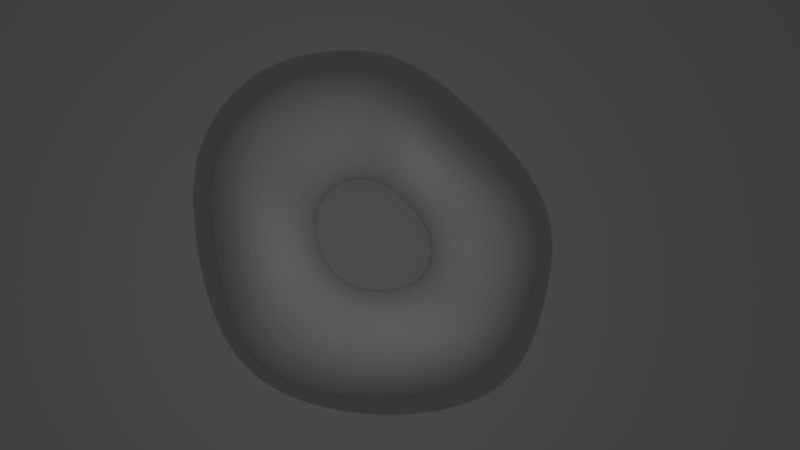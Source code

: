 # Source: proportionalEditing.blend  (saved by Blender 2.79.0; exported with 4.5.12 LTS)
import bpy
from mathutils import Matrix  # noqa: F401  (used for matrix-valued properties, if any)

bpy.ops.wm.read_factory_settings(use_empty=True)
scene = bpy.context.scene
scene.name = 'Scene'

# ---- collections
col_collection_1 = bpy.data.collections.new('Collection 1'); scene.collection.children.link(col_collection_1)

# ---- world
world_world = bpy.data.worlds.new('World'); scene.world = world_world
world_world.color = (0.05088, 0.05088, 0.05088)
world_world.use_sun_shadow = False
world_world.sun_shadow_jitter_overblur = 0.0
world_world.cycles.sampling_method = 'MANUAL'

# ---- cameras
cam_camera = bpy.data.cameras.new('Camera')
cam_camera.clip_end = 100.0
cam_camera.lens = 35.0
cam_camera.sensor_width = 32.0
cam_camera.sensor_height = 18.0
cam_camera.ortho_scale = 7.314
cam_camera.dof.focus_distance = 0.0
cam_camera.dof.aperture_fstop = 128.0

# ---- lights
light_lamp = bpy.data.lights.new('Lamp', 'POINT')
light_lamp.transmission_factor = 0.0
light_lamp.cutoff_distance = 30.0
light_lamp.energy = 100.0
light_lamp.shadow_buffer_clip_start = 1.001
light_lamp.shadow_soft_size = 0.1
light_lamp.shadow_maximum_resolution = 0.006
light_lamp.use_absolute_resolution = True

# ---- meshes
me_torus = bpy.data.meshes.new('Torus')
me_torus.from_pydata([(1.389, 0.1869, 0.1747), (1.295, 0.2327, 0.4676), (1.099, 0.2533, 0.67), (0.8602, 0.2353, 0.72), (0.6368, 0.1905, 0.6112), (0.4837, 0.1402, 0.3811), (0.4409, 0.09951, 0.09307), (0.5226, 0.07474, -0.1801), (0.7106, 0.06632, -0.371), (0.9563, 0.07361, -0.4312), (1.192, 0.09718, -0.3421), (1.352, 0.1368, -0.122), (1.372, 0.39, 0.1816), (1.277, 0.4284, 0.4757), (1.084, 0.4251, 0.678), (0.848, 0.3718, 0.7257), (0.6282, 0.2921, 0.6146), (0.4775, 0.2164, 0.3832), (0.4356, 0.1663, 0.09453), (0.5168, 0.1502, -0.1787), (0.7031, 0.1661, -0.3693), (0.9461, 0.2068, -0.4287), (1.179, 0.2642, -0.3385), (1.336, 0.3295, -0.1168), (1.338, 0.5751, 0.1747), (1.246, 0.6036, 0.4676), (1.057, 0.5769, 0.67), (0.8261, 0.4941, 0.72), (0.6112, 0.3846, 0.6112), (0.4643, 0.2869, 0.3811), (0.4238, 0.2289, 0.09307), (0.5032, 0.2215, -0.1801), (0.685, 0.2604, -0.371), (0.9222, 0.3324, -0.4312), (1.15, 0.4207, -0.3421), (1.303, 0.5077, -0.122), (1.287, 0.7403, 0.1555), (1.2, 0.7572, 0.4453), (1.018, 0.7086, 0.6484), (0.7942, 0.6008, 0.704), (0.5861, 0.4668, 0.6012), (0.4444, 0.3507, 0.375), (0.4055, 0.2863, 0.08877), (0.482, 0.2873, -0.1842), (0.6567, 0.348, -0.376), (0.8846, 0.4488, -0.4382), (1.104, 0.5645, -0.3525), (1.252, 0.6695, -0.1368), (1.218, 0.886, 0.1272), (1.137, 0.8907, 0.4129), (0.9654, 0.822, 0.6173), (0.7516, 0.6925, 0.68), (0.5525, 0.5382, 0.5856), (0.4177, 0.4069, 0.3654), (0.3809, 0.3376, 0.08196), (0.4533, 0.347, -0.1906), (0.6182, 0.4277, -0.3837), (0.8335, 0.5547, -0.4489), (1.041, 0.6946, -0.3679), (1.183, 0.8143, -0.1586), (1.13, 1.014, 0.0942), (1.057, 1.006, 0.3753), (0.8978, 0.9189, 0.5808), (0.6975, 0.7701, 0.6509), (0.5105, 0.5988, 0.566), (0.3843, 0.4554, 0.3531), (0.3502, 0.3826, 0.07312), (0.4173, 0.3999, -0.1988), (0.5698, 0.499, -0.3933), (0.769, 0.6497, -0.4617), (0.9619, 0.8111, -0.3861), (1.095, 0.9429, -0.184), (1.022, 1.126, 0.06108), (0.9581, 1.106, 0.3368), (0.8142, 1.001, 0.5426), (0.6313, 0.8347, 0.6193), (0.4599, 0.6489, 0.5439), (0.3445, 0.4958, 0.3387), (0.3136, 0.4208, 0.06286), (0.3743, 0.4456, -0.2082), (0.5117, 0.5616, -0.4038), (0.6912, 0.7339, -0.4749), (0.8657, 0.9145, -0.4043), (0.9875, 1.057, -0.2094), (0.8928, 1.224, 0.03207), (0.8394, 1.192, 0.3018), (0.7143, 1.07, 0.5064), (0.5529, 0.8873, 0.5879), (0.4007, 0.689, 0.5209), (0.2985, 0.5283, 0.3234), (0.2714, 0.4521, 0.05183), (0.3248, 0.4841, -0.2179), (0.4445, 0.6154, -0.4139), (0.6004, 0.8074, -0.4868), (0.7526, 1.006, -0.4198), (0.8602, 1.157, -0.2309), (0.7431, 1.311, 0.01091), (0.7013, 1.267, 0.2738), (0.5982, 1.128, 0.4751), (0.4625, 0.9291, 0.559), (0.3334, 0.7195, 0.4986), (0.2476, 0.5508, 0.3098), (0.2241, 0.4765, 0.04072), (0.2691, 0.5153, -0.2273), (0.3685, 0.6605, -0.4228), (0.4972, 0.8707, -0.4956), (0.6231, 1.086, -0.4301), (0.7136, 1.246, -0.2454), (0.5736, 1.386, 0.0006157), (0.5447, 1.33, 0.2559), (0.4667, 1.174, 0.4513), (0.3608, 0.9607, 0.5344), (0.2606, 0.7359, 0.4827), (0.1932, 0.5615, 0.3006), (0.1728, 0.4927, 0.03134), (0.2079, 0.5391, -0.2357), (0.2846, 0.6969, -0.4293), (0.3826, 0.9241, -0.4998), (0.4784, 1.155, -0.433), (0.5484, 1.324, -0.25), (0.3882, 1.449, 0.0), (0.3709, 1.384, 0.25), (0.321, 1.212, 0.4369), (0.2517, 0.976, 0.5216), (0.1847, 0.7352, 0.477), (0.1361, 0.5606, 0.2965), (0.1189, 0.499, 0.02573), (0.142, 0.5557, -0.2425), (0.1939, 0.7248, -0.4327), (0.2588, 0.9659, -0.5), (0.3235, 1.207, -0.433), (0.3709, 1.384, -0.25), (0.1958, 1.487, 0.0), (0.1873, 1.42, 0.2505), (0.1684, 1.227, 0.4432), (0.1411, 0.9657, 0.5298), (0.1068, 0.7179, 0.4822), (0.07682, 0.5485, 0.2978), (0.06315, 0.4957, 0.02416), (0.07247, 0.5646, -0.2469), (0.09789, 0.7436, -0.433), (0.1305, 0.9914, -0.5), (0.1632, 1.239, -0.433), (0.187, 1.421, -0.25), (0.001884, 1.496, 0.003647), (0.009468, 1.411, 0.2683), (0.02115, 1.202, 0.474), (0.03025, 0.931, 0.5586), (0.02758, 0.6851, 0.498), (0.01621, 0.5261, 0.3043), (0.006185, 0.4834, 0.02653), (0.001721, 0.563, -0.246), (5.662e-08, 0.75, -0.433), (7.55e-08, 1.0, -0.5), (9.437e-08, 1.25, -0.433), (1.082e-07, 1.433, -0.25), (-0.1816, 1.455, 0.02741), (-0.1575, 1.353, 0.3072), (-0.118, 1.136, 0.5205), (-0.07825, 0.8721, 0.6012), (-0.05208, 0.6388, 0.5231), (-0.04512, 0.4946, 0.3154), (-0.05127, 0.4629, 0.03242), (-0.06888, 0.5504, -0.2401), (-0.09671, 0.7409, -0.4307), (-0.1301, 0.9905, -0.4992), (-0.1621, 1.237, -0.431), (-0.1824, 1.41, -0.241), (-0.3538, 1.37, 0.06671), (-0.3142, 1.255, 0.3598), (-0.2493, 1.038, 0.5766), (-0.1821, 0.7909, 0.6485), (-0.1315, 0.5815, 0.5543), (-0.1066, 0.4556, 0.3297), (-0.1085, 0.4352, 0.04107), (-0.1376, 0.5268, -0.2323), (-0.1898, 0.7146, -0.4246), (-0.255, 0.9572, -0.4926), (-0.3163, 1.191, -0.419), (-0.354, 1.346, -0.2174), (-0.5158, 1.253, 0.1126), (-0.4619, 1.127, 0.4174), (-0.374, 0.9168, 0.635), (-0.2819, 0.694, 0.695), (-0.2089, 0.5147, 0.5842), (-0.1675, 0.411, 0.3457), (-0.1649, 0.4016, 0.05118), (-0.2037, 0.4936, -0.2243), (-0.2787, 0.674, -0.417), (-0.3735, 0.903, -0.4823), (-0.462, 1.118, -0.4014), (-0.5158, 1.25, -0.1869), (-0.6696, 1.116, 0.1557), (-0.6027, 0.9813, 0.4703), (-0.4936, 0.7826, 0.6875), (-0.3786, 0.589, 0.735), (-0.2842, 0.4424, 0.6088), (-0.2269, 0.3619, 0.3595), (-0.2192, 0.3627, 0.05969), (-0.2667, 0.4528, -0.2176), (-0.363, 0.6221, -0.4097), (-0.4855, 0.8328, -0.4718), (-0.5995, 1.024, -0.3836), (-0.6687, 1.132, -0.1574), (-0.8169, 0.9703, 0.1864), (-0.7389, 0.8323, 0.5084), (-0.6099, 0.6471, 0.7254), (-0.4731, 0.4839, 0.7625), (-0.3574, 0.3688, 0.625), (-0.284, 0.3102, 0.3685), (-0.2707, 0.3198, 0.06522), (-0.3261, 0.4062, -0.213), (-0.4419, 0.5615, -0.4046), (-0.5903, 0.7512, -0.4642), (-0.7287, 0.9181, -0.3706), (-0.8136, 1.003, -0.1362), (-0.9586, 0.8277, 0.1976), (-0.8726, 0.6921, 0.5225), (-0.7253, 0.5221, 0.74), (-0.5664, 0.3859, 0.7725), (-0.4283, 0.2974, 0.6306), (-0.3386, 0.2573, 0.3716), (-0.3189, 0.2744, 0.06714), (-0.381, 0.3555, -0.2114), (-0.5147, 0.4947, -0.4028), (-0.6872, 0.6617, -0.4614), (-0.8492, 0.8047, -0.3659), (-0.9505, 0.87, -0.1284), (-1.094, 0.6934, 0.1864), (-1.003, 0.5678, 0.5084), (-0.8407, 0.4163, 0.7254), (-0.6577, 0.2993, 0.7625), (-0.4971, 0.2295, 0.6249), (-0.3911, 0.2038, 0.3685), (-0.3639, 0.2269, 0.06523), (-0.4307, 0.3016, -0.213), (-0.5803, 0.4231, -0.4046), (-0.7749, 0.5666, -0.4642), (-0.9595, 0.6874, -0.3706), (-1.078, 0.7382, -0.1362), (-1.219, 0.5665, 0.1557), (-1.127, 0.4568, 0.4703), (-0.9511, 0.3251, 0.6875), (-0.7464, 0.2223, 0.7347), (-0.5644, 0.1648, 0.6083), (-0.4408, 0.1504, 0.3593), (-0.4052, 0.1777, 0.05963), (-0.4743, 0.2452, -0.2176), (-0.6375, 0.3475, -0.4097), (-0.8515, 0.4668, -0.4718), (-1.057, 0.5667, -0.3836), (-1.193, 0.6074, -0.1574), (-1.328, 0.4412, 0.1126), (-1.237, 0.351, 0.4174), (-1.053, 0.2399, 0.634), (-0.8322, 0.1502, 0.6928), (-0.6279, 0.1027, 0.5824), (-0.4862, 0.09736, 0.3449), (-0.4419, 0.1271, 0.0509), (-0.5118, 0.1859, -0.2244), (-0.6846, 0.2681, -0.417), (-0.9147, 0.3618, -0.4823), (-1.138, 0.441, -0.4014), (-1.291, 0.474, -0.1869), (-1.415, 0.3095, 0.06651), (-1.332, 0.2408, 0.3581), (-1.147, 0.1524, 0.572), (-0.9104, 0.07837, 0.6427), (-0.6849, 0.04149, 0.5504), (-0.5257, 0.04418, 0.3269), (-0.4726, 0.07526, 0.04001), (-0.5423, 0.1236, -0.2325), (-0.7206, 0.184, -0.4247), (-0.9621, 0.2501, -0.4926), (-1.2, 0.307, -0.419), (-1.367, 0.3325, -0.2174), (-1.481, 0.161, 0.02555), (-1.409, 0.1158, 0.3018), (-1.224, 0.0543, 0.5112), (-0.9759, 0.001312, 0.5914), (-0.7323, -0.02149, 0.5161), (-0.5574, -0.009925, 0.307), (-0.4961, 0.02185, 0.02822), (-0.5642, 0.05812, -0.2405), (-0.745, 0.09365, -0.4309), (-0.9921, 0.129, -0.4993), (-1.239, 0.1602, -0.431), (-1.419, 0.1752, -0.2414), (-1.518, -0.01455, 0.001386), (-1.458, -0.03453, 0.2614), (-1.277, -0.06292, 0.462), (-1.023, -0.0865, 0.5462), (-0.7669, -0.08886, 0.4837), (-0.5797, -0.06589, 0.2875), (-0.5111, -0.03341, 0.01692), (-0.5762, -0.01087, -0.247), (-0.756, -0.00374, -0.4332), (-1.005, -0.002808, -0.5002), (-1.256, -0.003607, -0.4332), (-1.443, -0.006512, -0.2504), (-1.523, -0.2178, -0.001268), (-1.472, -0.219, 0.2482), (-1.301, -0.2065, 0.4341), (-1.048, -0.1895, 0.5134), (-0.7856, -0.1627, 0.4568), (-0.5907, -0.1245, 0.2704), (-0.5165, -0.09076, 0.007497), (-0.577, -0.08354, -0.2504), (-0.7537, -0.1042, -0.4334), (-1.001, -0.1365, -0.5003), (-1.252, -0.1713, -0.4335), (-1.442, -0.2005, -0.2508), (-1.501, -0.4208, -0.001874), (-1.456, -0.4153, 0.2474), (-1.29, -0.3752, 0.43), (-1.046, -0.3099, 0.4978), (-0.7862, -0.2443, 0.4385), (-0.5892, -0.1861, 0.2574), (-0.5112, -0.1503, 0.001156), (-0.5663, -0.1584, -0.2507), (-0.7386, -0.2029, -0.4335), (-0.9809, -0.2681, -0.5005), (-1.229, -0.3368, -0.4338), (-1.418, -0.3921, -0.2512), (-1.453, -0.6159, -0.002413), (-1.413, -0.6039, 0.2468), (-1.255, -0.5408, 0.4294), (-1.018, -0.4412, 0.4966), (-0.767, -0.3334, 0.4306), (-0.5742, -0.2507, 0.2498), (-0.4946, -0.2117, -0.001171), (-0.5455, -0.2304, -0.2508), (-0.7105, -0.298, -0.4336), (-0.9437, -0.395, -0.5007), (-1.184, -0.4962, -0.434), (-1.369, -0.5764, -0.2516), (-1.377, -0.7984, -0.002788), (-1.343, -0.7797, 0.2464), (-1.195, -0.6951, 0.429), (-0.969, -0.5641, 0.4963), (-0.7294, -0.4241, 0.4307), (-0.5462, -0.3157, 0.2499), (-0.4679, -0.2716, -0.001225), (-0.5146, -0.2981, -0.2508), (-0.6694, -0.3874, -0.4337), (-0.8891, -0.5143, -0.5008), (-1.116, -0.646, -0.4342), (-1.294, -0.7493, -0.2519), (-1.272, -0.9639, -0.002923), (-1.243, -0.9384, 0.2462), (-1.109, -0.8339, 0.4288), (-0.8998, -0.6743, 0.4968), (-0.6796, -0.5011, 0.4372), (-0.5087, -0.3726, 0.2561), (-0.4331, -0.3247, 0.0008105), (-0.474, -0.3602, -0.2509), (-0.6157, -0.4694, -0.4338), (-0.8176, -0.6238, -0.5009), (-1.027, -0.7831, -0.4343), (-1.192, -0.9069, -0.252), (-1.138, -1.109, -0.002788), (-1.115, -1.077, 0.2464), (-0.997, -0.953, 0.4301), (-0.8147, -0.7616, 0.5074), (-0.6188, -0.5616, 0.4511), (-0.4629, -0.4188, 0.2664), (-0.3914, -0.369, 0.00588), (-0.4246, -0.4154, -0.2507), (-0.5502, -0.5427, -0.4337), (-0.7302, -0.7214, -0.5008), (-0.9176, -0.9049, -0.4342), (-1.066, -1.046, -0.2519), (-0.9806, -1.232, -0.002237), (-0.9635, -1.188, 0.2514), (-0.8684, -1.039, 0.4465), (-0.7168, -0.8225, 0.5303), (-0.5479, -0.6055, 0.4714), (-0.4095, -0.4542, 0.2797), (-0.3431, -0.4044, 0.0133), (-0.368, -0.4608, -0.248), (-0.4742, -0.606, -0.4336), (-0.6285, -0.8057, -0.5007), (-0.7896, -1.01, -0.434), (-0.9174, -1.165, -0.2516), (-0.8081, -1.32, 0.01191), (-0.8004, -1.259, 0.2773), (-0.7291, -1.09, 0.4804), (-0.6085, -0.8584, 0.5635), (-0.4682, -0.6334, 0.4962), (-0.3491, -0.4792, 0.2949), (-0.289, -0.431, 0.02216), (-0.3054, -0.4959, -0.2429), (-0.3899, -0.6569, -0.4318), (-0.5152, -0.8749, -0.5001), (-0.6467, -1.095, -0.4327), (-0.7524, -1.258, -0.2467), (-0.628, -1.369, 0.0433), (-0.6298, -1.293, 0.3201), (-0.5818, -1.11, 0.527), (-0.4917, -0.8723, 0.6032), (-0.3808, -0.6473, 0.523), (-0.2827, -0.4947, 0.3105), (-0.2299, -0.4494, 0.03145), (-0.2378, -0.521, -0.2366), (-0.2998, -0.6936, -0.4269), (-0.3945, -0.925, -0.4948), (-0.4957, -1.154, -0.4233), (-0.5796, -1.318, -0.2281), (-0.4427, -1.388, 0.08303), (-0.4536, -1.298, 0.3708), (-0.4282, -1.106, 0.5786), (-0.368, -0.8688, 0.6441), (-0.287, -0.6496, 0.5487), (-0.2112, -0.5018, 0.3249), (-0.1667, -0.46, 0.04005), (-0.1662, -0.5368, -0.2301), (-0.2054, -0.7172, -0.4207), (-0.2691, -0.9567, -0.4864), (-0.3396, -1.19, -0.4087), (-0.4014, -1.349, -0.2023), (-0.2534, -1.386, 0.1206), (-0.2729, -1.283, 0.4184), (-0.2695, -1.086, 0.6262), (-0.2385, -0.8536, 0.6801), (-0.1879, -0.6433, 0.5701), (-0.1357, -0.5018, 0.3364), (-0.1004, -0.4638, 0.04697), (-0.09177, -0.5443, -0.2247), (-0.1081, -0.7293, -0.4148), (-0.1408, -0.9728, -0.4779), (-0.1804, -1.206, -0.3942), (-0.2199, -1.359, -0.1775), (-0.06176, -1.373, 0.1464), (-0.0886, -1.259, 0.452), (-0.1064, -1.058, 0.6606), (-0.1044, -0.8324, 0.7049), (-0.08496, -0.6311, 0.5841), (-0.05795, -0.4953, 0.3443), (-0.03234, -0.4612, 0.05165), (-0.01585, -0.544, -0.2211), (-0.009722, -0.7309, -0.4108), (-0.01173, -0.9755, -0.4719), (-0.0205, -1.207, -0.384), (-0.03741, -1.355, -0.1605), (0.131, -1.352, 0.1551), (0.09772, -1.235, 0.4638), (0.06024, -1.031, 0.6736), (0.03307, -0.8099, 0.7138), (0.01986, -0.6147, 0.5892), (0.01963, -0.4818, 0.3493), (0.03526, -0.4512, 0.05491), (0.06013, -0.5367, -0.2199), (0.08803, -0.723, -0.4094), (0.1179, -0.9651, -0.4698), (0.1412, -1.193, -0.3804), (0.1472, -1.338, -0.1546), (0.3272, -1.322, 0.146), (0.2863, -1.208, 0.4524), (0.2279, -1.008, 0.6619), (0.1712, -0.7878, 0.7056), (0.1226, -0.5921, 0.5876), (0.09539, -0.4614, 0.3513), (0.1009, -0.434, 0.05691), (0.1344, -0.5223, -0.2209), (0.1849, -0.7052, -0.4109), (0.2471, -0.9416, -0.4721), (0.3031, -1.165, -0.3842), (0.3336, -1.307, -0.1608), (0.5232, -1.28, 0.1217), (0.4764, -1.174, 0.4222), (0.3953, -0.9816, 0.6319), (0.3036, -0.7601, 0.6871), (0.2204, -0.562, 0.5811), (0.1677, -0.434, 0.3508), (0.1632, -0.4096, 0.05794), (0.2047, -0.499, -0.2221), (0.2794, -0.6771, -0.4149), (0.3735, -0.9048, -0.4781), (0.4622, -1.121, -0.3944), (0.5182, -1.261, -0.1777), (0.7133, -1.223, 0.08782), (0.6619, -1.127, 0.3806), (0.5565, -0.9408, 0.5948), (0.4274, -0.7186, 0.6656), (0.3108, -0.5229, 0.572), (0.2348, -0.3993, 0.3489), (0.221, -0.378, 0.05847), (0.2704, -0.4657, -0.2227), (0.3696, -0.6383, -0.4202), (0.4943, -0.8541, -0.4863), (0.6147, -1.061, -0.4084), (0.696, -1.198, -0.2009), (0.891, -1.144, 0.05255), (0.8325, -1.055, 0.3424), (0.7023, -0.874, 0.5639), (0.5405, -0.6599, 0.6453), (0.3925, -0.473, 0.5628), (0.2953, -0.357, 0.3466), (0.2731, -0.3393, 0.05907), (0.3304, -0.4227, -0.2221), (0.4515, -0.5853, -0.4227), (0.6063, -0.7882, -0.4941), (0.7565, -0.9823, -0.4223), (0.8618, -1.115, -0.2248), (1.044, -1.029, 0.03351), (0.9785, -0.9468, 0.3209), (0.8286, -0.7794, 0.5433), (0.6399, -0.5821, 0.6301), (0.4649, -0.4107, 0.5554), (0.3486, -0.3066, 0.3451), (0.3195, -0.293, 0.06027), (0.3834, -0.3702, -0.2199), (0.523, -0.5177, -0.4209), (0.704, -0.7018, -0.495), (0.8813, -0.8793, -0.4284), (1.007, -1.002, -0.2381), (1.168, -0.8752, 0.03623), (1.097, -0.8026, 0.3184), (0.9324, -0.6561, 0.5367), (0.7226, -0.4838, 0.6235), (0.526, -0.3353, 0.5523), (0.394, -0.2476, 0.3453), (0.3592, -0.2395, 0.06271), (0.4284, -0.3087, -0.2154), (0.5829, -0.4362, -0.4139), (0.785, -0.5947, -0.4868), (0.9833, -0.7469, -0.4198), (1.125, -0.852, -0.2309), (1.26, -0.6847, 0.06108), (1.186, -0.623, 0.3376), (1.011, -0.503, 0.5481), (0.786, -0.3637, 0.6293), (0.5742, -0.2462, 0.5556), (0.4306, -0.1802, 0.3484), (0.3913, -0.1792, 0.06699), (0.4644, -0.2387, -0.2081), (0.6309, -0.3437, -0.4038), (0.8501, -0.4732, -0.4749), (1.064, -0.5943, -0.4043), (1.215, -0.6731, -0.2094), (1.326, -0.4733, 0.0942), (1.244, -0.4145, 0.3753), (1.061, -0.3204, 0.5808), (0.828, -0.2214, 0.6509), (0.6079, -0.1438, 0.5671), (0.4575, -0.1051, 0.355), (0.4153, -0.1128, 0.07355), (0.4913, -0.1623, -0.1988), (0.6677, -0.2446, -0.3933), (0.8995, -0.3417, -0.4617), (1.125, -0.4282, -0.3861), (1.282, -0.4779, -0.184), (1.368, -0.2522, 0.1272), (1.281, -0.1967, 0.4129), (1.09, -0.1265, 0.6173), (0.8515, -0.06631, 0.68), (0.6275, -0.03093, 0.5856), (0.4743, -0.0233, 0.3654), (0.4309, -0.04177, 0.08196), (0.5099, -0.08324, -0.1906), (0.6931, -0.1414, -0.3837), (0.9334, -0.2041, -0.4489), (1.166, -0.2539, -0.3679), (1.326, -0.2731, -0.1586), (1.388, -0.02955, 0.1555), (1.297, 0.02177, 0.4453), (1.102, 0.06709, 0.6484), (0.8618, 0.08761, 0.704), (0.6367, 0.0819, 0.6012), (0.4827, 0.05969, 0.375), (0.4393, 0.02965, 0.08877), (0.5203, -0.003634, -0.1842), (0.7073, -0.03692, -0.376), (0.9522, -0.06445, -0.4382), (1.188, -0.07705, -0.3525), (1.349, -0.06596, -0.1368)], [], [(0, 12, 13, 1), (1, 13, 14, 2), (2, 14, 15, 3), (3, 15, 16, 4), (4, 16, 17, 5), (5, 17, 18, 6), (6, 18, 19, 7), (7, 19, 20, 8), (8, 20, 21, 9), (9, 21, 22, 10), (10, 22, 23, 11), (11, 23, 12, 0), (12, 24, 25, 13), (13, 25, 26, 14), (14, 26, 27, 15), (15, 27, 28, 16), (16, 28, 29, 17), (17, 29, 30, 18), (18, 30, 31, 19), (19, 31, 32, 20), (20, 32, 33, 21), (21, 33, 34, 22), (22, 34, 35, 23), (23, 35, 24, 12), (24, 36, 37, 25), (25, 37, 38, 26), (26, 38, 39, 27), (27, 39, 40, 28), (28, 40, 41, 29), (29, 41, 42, 30), (30, 42, 43, 31), (31, 43, 44, 32), (32, 44, 45, 33), (33, 45, 46, 34), (34, 46, 47, 35), (35, 47, 36, 24), (36, 48, 49, 37), (37, 49, 50, 38), (38, 50, 51, 39), (39, 51, 52, 40), (40, 52, 53, 41), (41, 53, 54, 42), (42, 54, 55, 43), (43, 55, 56, 44), (44, 56, 57, 45), (45, 57, 58, 46), (46, 58, 59, 47), (47, 59, 48, 36), (48, 60, 61, 49), (49, 61, 62, 50), (50, 62, 63, 51), (51, 63, 64, 52), (52, 64, 65, 53), (53, 65, 66, 54), (54, 66, 67, 55), (55, 67, 68, 56), (56, 68, 69, 57), (57, 69, 70, 58), (58, 70, 71, 59), (59, 71, 60, 48), (60, 72, 73, 61), (61, 73, 74, 62), (62, 74, 75, 63), (63, 75, 76, 64), (64, 76, 77, 65), (65, 77, 78, 66), (66, 78, 79, 67), (67, 79, 80, 68), (68, 80, 81, 69), (69, 81, 82, 70), (70, 82, 83, 71), (71, 83, 72, 60), (72, 84, 85, 73), (73, 85, 86, 74), (74, 86, 87, 75), (75, 87, 88, 76), (76, 88, 89, 77), (77, 89, 90, 78), (78, 90, 91, 79), (79, 91, 92, 80), (80, 92, 93, 81), (81, 93, 94, 82), (82, 94, 95, 83), (83, 95, 84, 72), (84, 96, 97, 85), (85, 97, 98, 86), (86, 98, 99, 87), (87, 99, 100, 88), (88, 100, 101, 89), (89, 101, 102, 90), (90, 102, 103, 91), (91, 103, 104, 92), (92, 104, 105, 93), (93, 105, 106, 94), (94, 106, 107, 95), (95, 107, 96, 84), (96, 108, 109, 97), (97, 109, 110, 98), (98, 110, 111, 99), (99, 111, 112, 100), (100, 112, 113, 101), (101, 113, 114, 102), (102, 114, 115, 103), (103, 115, 116, 104), (104, 116, 117, 105), (105, 117, 118, 106), (106, 118, 119, 107), (107, 119, 108, 96), (108, 120, 121, 109), (109, 121, 122, 110), (110, 122, 123, 111), (111, 123, 124, 112), (112, 124, 125, 113), (113, 125, 126, 114), (114, 126, 127, 115), (115, 127, 128, 116), (116, 128, 129, 117), (117, 129, 130, 118), (118, 130, 131, 119), (119, 131, 120, 108), (120, 132, 133, 121), (121, 133, 134, 122), (122, 134, 135, 123), (123, 135, 136, 124), (124, 136, 137, 125), (125, 137, 138, 126), (126, 138, 139, 127), (127, 139, 140, 128), (128, 140, 141, 129), (129, 141, 142, 130), (130, 142, 143, 131), (131, 143, 132, 120), (132, 144, 145, 133), (133, 145, 146, 134), (134, 146, 147, 135), (135, 147, 148, 136), (136, 148, 149, 137), (137, 149, 150, 138), (138, 150, 151, 139), (139, 151, 152, 140), (140, 152, 153, 141), (141, 153, 154, 142), (142, 154, 155, 143), (143, 155, 144, 132), (144, 156, 157, 145), (145, 157, 158, 146), (146, 158, 159, 147), (147, 159, 160, 148), (148, 160, 161, 149), (149, 161, 162, 150), (150, 162, 163, 151), (151, 163, 164, 152), (152, 164, 165, 153), (153, 165, 166, 154), (154, 166, 167, 155), (155, 167, 156, 144), (156, 168, 169, 157), (157, 169, 170, 158), (158, 170, 171, 159), (159, 171, 172, 160), (160, 172, 173, 161), (161, 173, 174, 162), (162, 174, 175, 163), (163, 175, 176, 164), (164, 176, 177, 165), (165, 177, 178, 166), (166, 178, 179, 167), (167, 179, 168, 156), (168, 180, 181, 169), (169, 181, 182, 170), (170, 182, 183, 171), (171, 183, 184, 172), (172, 184, 185, 173), (173, 185, 186, 174), (174, 186, 187, 175), (175, 187, 188, 176), (176, 188, 189, 177), (177, 189, 190, 178), (178, 190, 191, 179), (179, 191, 180, 168), (180, 192, 193, 181), (181, 193, 194, 182), (182, 194, 195, 183), (183, 195, 196, 184), (184, 196, 197, 185), (185, 197, 198, 186), (186, 198, 199, 187), (187, 199, 200, 188), (188, 200, 201, 189), (189, 201, 202, 190), (190, 202, 203, 191), (191, 203, 192, 180), (192, 204, 205, 193), (193, 205, 206, 194), (194, 206, 207, 195), (195, 207, 208, 196), (196, 208, 209, 197), (197, 209, 210, 198), (198, 210, 211, 199), (199, 211, 212, 200), (200, 212, 213, 201), (201, 213, 214, 202), (202, 214, 215, 203), (203, 215, 204, 192), (204, 216, 217, 205), (205, 217, 218, 206), (206, 218, 219, 207), (207, 219, 220, 208), (208, 220, 221, 209), (209, 221, 222, 210), (210, 222, 223, 211), (211, 223, 224, 212), (212, 224, 225, 213), (213, 225, 226, 214), (214, 226, 227, 215), (215, 227, 216, 204), (216, 228, 229, 217), (217, 229, 230, 218), (218, 230, 231, 219), (219, 231, 232, 220), (220, 232, 233, 221), (221, 233, 234, 222), (222, 234, 235, 223), (223, 235, 236, 224), (224, 236, 237, 225), (225, 237, 238, 226), (226, 238, 239, 227), (227, 239, 228, 216), (228, 240, 241, 229), (229, 241, 242, 230), (230, 242, 243, 231), (231, 243, 244, 232), (232, 244, 245, 233), (233, 245, 246, 234), (234, 246, 247, 235), (235, 247, 248, 236), (236, 248, 249, 237), (237, 249, 250, 238), (238, 250, 251, 239), (239, 251, 240, 228), (240, 252, 253, 241), (241, 253, 254, 242), (242, 254, 255, 243), (243, 255, 256, 244), (244, 256, 257, 245), (245, 257, 258, 246), (246, 258, 259, 247), (247, 259, 260, 248), (248, 260, 261, 249), (249, 261, 262, 250), (250, 262, 263, 251), (251, 263, 252, 240), (252, 264, 265, 253), (253, 265, 266, 254), (254, 266, 267, 255), (255, 267, 268, 256), (256, 268, 269, 257), (257, 269, 270, 258), (258, 270, 271, 259), (259, 271, 272, 260), (260, 272, 273, 261), (261, 273, 274, 262), (262, 274, 275, 263), (263, 275, 264, 252), (264, 276, 277, 265), (265, 277, 278, 266), (266, 278, 279, 267), (267, 279, 280, 268), (268, 280, 281, 269), (269, 281, 282, 270), (270, 282, 283, 271), (271, 283, 284, 272), (272, 284, 285, 273), (273, 285, 286, 274), (274, 286, 287, 275), (275, 287, 276, 264), (276, 288, 289, 277), (277, 289, 290, 278), (278, 290, 291, 279), (279, 291, 292, 280), (280, 292, 293, 281), (281, 293, 294, 282), (282, 294, 295, 283), (283, 295, 296, 284), (284, 296, 297, 285), (285, 297, 298, 286), (286, 298, 299, 287), (287, 299, 288, 276), (288, 300, 301, 289), (289, 301, 302, 290), (290, 302, 303, 291), (291, 303, 304, 292), (292, 304, 305, 293), (293, 305, 306, 294), (294, 306, 307, 295), (295, 307, 308, 296), (296, 308, 309, 297), (297, 309, 310, 298), (298, 310, 311, 299), (299, 311, 300, 288), (300, 312, 313, 301), (301, 313, 314, 302), (302, 314, 315, 303), (303, 315, 316, 304), (304, 316, 317, 305), (305, 317, 318, 306), (306, 318, 319, 307), (307, 319, 320, 308), (308, 320, 321, 309), (309, 321, 322, 310), (310, 322, 323, 311), (311, 323, 312, 300), (312, 324, 325, 313), (313, 325, 326, 314), (314, 326, 327, 315), (315, 327, 328, 316), (316, 328, 329, 317), (317, 329, 330, 318), (318, 330, 331, 319), (319, 331, 332, 320), (320, 332, 333, 321), (321, 333, 334, 322), (322, 334, 335, 323), (323, 335, 324, 312), (324, 336, 337, 325), (325, 337, 338, 326), (326, 338, 339, 327), (327, 339, 340, 328), (328, 340, 341, 329), (329, 341, 342, 330), (330, 342, 343, 331), (331, 343, 344, 332), (332, 344, 345, 333), (333, 345, 346, 334), (334, 346, 347, 335), (335, 347, 336, 324), (336, 348, 349, 337), (337, 349, 350, 338), (338, 350, 351, 339), (339, 351, 352, 340), (340, 352, 353, 341), (341, 353, 354, 342), (342, 354, 355, 343), (343, 355, 356, 344), (344, 356, 357, 345), (345, 357, 358, 346), (346, 358, 359, 347), (347, 359, 348, 336), (348, 360, 361, 349), (349, 361, 362, 350), (350, 362, 363, 351), (351, 363, 364, 352), (352, 364, 365, 353), (353, 365, 366, 354), (354, 366, 367, 355), (355, 367, 368, 356), (356, 368, 369, 357), (357, 369, 370, 358), (358, 370, 371, 359), (359, 371, 360, 348), (360, 372, 373, 361), (361, 373, 374, 362), (362, 374, 375, 363), (363, 375, 376, 364), (364, 376, 377, 365), (365, 377, 378, 366), (366, 378, 379, 367), (367, 379, 380, 368), (368, 380, 381, 369), (369, 381, 382, 370), (370, 382, 383, 371), (371, 383, 372, 360), (372, 384, 385, 373), (373, 385, 386, 374), (374, 386, 387, 375), (375, 387, 388, 376), (376, 388, 389, 377), (377, 389, 390, 378), (378, 390, 391, 379), (379, 391, 392, 380), (380, 392, 393, 381), (381, 393, 394, 382), (382, 394, 395, 383), (383, 395, 384, 372), (384, 396, 397, 385), (385, 397, 398, 386), (386, 398, 399, 387), (387, 399, 400, 388), (388, 400, 401, 389), (389, 401, 402, 390), (390, 402, 403, 391), (391, 403, 404, 392), (392, 404, 405, 393), (393, 405, 406, 394), (394, 406, 407, 395), (395, 407, 396, 384), (396, 408, 409, 397), (397, 409, 410, 398), (398, 410, 411, 399), (399, 411, 412, 400), (400, 412, 413, 401), (401, 413, 414, 402), (402, 414, 415, 403), (403, 415, 416, 404), (404, 416, 417, 405), (405, 417, 418, 406), (406, 418, 419, 407), (407, 419, 408, 396), (408, 420, 421, 409), (409, 421, 422, 410), (410, 422, 423, 411), (411, 423, 424, 412), (412, 424, 425, 413), (413, 425, 426, 414), (414, 426, 427, 415), (415, 427, 428, 416), (416, 428, 429, 417), (417, 429, 430, 418), (418, 430, 431, 419), (419, 431, 420, 408), (420, 432, 433, 421), (421, 433, 434, 422), (422, 434, 435, 423), (423, 435, 436, 424), (424, 436, 437, 425), (425, 437, 438, 426), (426, 438, 439, 427), (427, 439, 440, 428), (428, 440, 441, 429), (429, 441, 442, 430), (430, 442, 443, 431), (431, 443, 432, 420), (432, 444, 445, 433), (433, 445, 446, 434), (434, 446, 447, 435), (435, 447, 448, 436), (436, 448, 449, 437), (437, 449, 450, 438), (438, 450, 451, 439), (439, 451, 452, 440), (440, 452, 453, 441), (441, 453, 454, 442), (442, 454, 455, 443), (443, 455, 444, 432), (444, 456, 457, 445), (445, 457, 458, 446), (446, 458, 459, 447), (447, 459, 460, 448), (448, 460, 461, 449), (449, 461, 462, 450), (450, 462, 463, 451), (451, 463, 464, 452), (452, 464, 465, 453), (453, 465, 466, 454), (454, 466, 467, 455), (455, 467, 456, 444), (456, 468, 469, 457), (457, 469, 470, 458), (458, 470, 471, 459), (459, 471, 472, 460), (460, 472, 473, 461), (461, 473, 474, 462), (462, 474, 475, 463), (463, 475, 476, 464), (464, 476, 477, 465), (465, 477, 478, 466), (466, 478, 479, 467), (467, 479, 468, 456), (468, 480, 481, 469), (469, 481, 482, 470), (470, 482, 483, 471), (471, 483, 484, 472), (472, 484, 485, 473), (473, 485, 486, 474), (474, 486, 487, 475), (475, 487, 488, 476), (476, 488, 489, 477), (477, 489, 490, 478), (478, 490, 491, 479), (479, 491, 480, 468), (480, 492, 493, 481), (481, 493, 494, 482), (482, 494, 495, 483), (483, 495, 496, 484), (484, 496, 497, 485), (485, 497, 498, 486), (486, 498, 499, 487), (487, 499, 500, 488), (488, 500, 501, 489), (489, 501, 502, 490), (490, 502, 503, 491), (491, 503, 492, 480), (492, 504, 505, 493), (493, 505, 506, 494), (494, 506, 507, 495), (495, 507, 508, 496), (496, 508, 509, 497), (497, 509, 510, 498), (498, 510, 511, 499), (499, 511, 512, 500), (500, 512, 513, 501), (501, 513, 514, 502), (502, 514, 515, 503), (503, 515, 504, 492), (504, 516, 517, 505), (505, 517, 518, 506), (506, 518, 519, 507), (507, 519, 520, 508), (508, 520, 521, 509), (509, 521, 522, 510), (510, 522, 523, 511), (511, 523, 524, 512), (512, 524, 525, 513), (513, 525, 526, 514), (514, 526, 527, 515), (515, 527, 516, 504), (516, 528, 529, 517), (517, 529, 530, 518), (518, 530, 531, 519), (519, 531, 532, 520), (520, 532, 533, 521), (521, 533, 534, 522), (522, 534, 535, 523), (523, 535, 536, 524), (524, 536, 537, 525), (525, 537, 538, 526), (526, 538, 539, 527), (527, 539, 528, 516), (528, 540, 541, 529), (529, 541, 542, 530), (530, 542, 543, 531), (531, 543, 544, 532), (532, 544, 545, 533), (533, 545, 546, 534), (534, 546, 547, 535), (535, 547, 548, 536), (536, 548, 549, 537), (537, 549, 550, 538), (538, 550, 551, 539), (539, 551, 540, 528), (540, 552, 553, 541), (541, 553, 554, 542), (542, 554, 555, 543), (543, 555, 556, 544), (544, 556, 557, 545), (545, 557, 558, 546), (546, 558, 559, 547), (547, 559, 560, 548), (548, 560, 561, 549), (549, 561, 562, 550), (550, 562, 563, 551), (551, 563, 552, 540), (552, 564, 565, 553), (553, 565, 566, 554), (554, 566, 567, 555), (555, 567, 568, 556), (556, 568, 569, 557), (557, 569, 570, 558), (558, 570, 571, 559), (559, 571, 572, 560), (560, 572, 573, 561), (561, 573, 574, 562), (562, 574, 575, 563), (563, 575, 564, 552), (564, 0, 1, 565), (565, 1, 2, 566), (566, 2, 3, 567), (567, 3, 4, 568), (568, 4, 5, 569), (569, 5, 6, 570), (570, 6, 7, 571), (571, 7, 8, 572), (572, 8, 9, 573), (573, 9, 10, 574), (574, 10, 11, 575), (575, 11, 0, 564)])
me_torus.use_remesh_preserve_volume = False
me_torus.use_remesh_preserve_attributes = False
me_torus.use_mirror_vertex_groups = False
me_torus.update()
me_plane = bpy.data.meshes.new('Plane')
me_plane.from_pydata([(-1.0, -1.0, 0.0), (1.0, -1.0, 0.0), (-1.0, 1.0, 0.0), (1.0, 1.0, 0.0)], [], [(0, 1, 3, 2)])
me_plane.use_remesh_preserve_volume = False
me_plane.use_remesh_preserve_attributes = False
me_plane.use_mirror_vertex_groups = False
me_plane.update()

# ---- objects
ob_torus = bpy.data.objects.new('Torus', me_torus)
ob_plane = bpy.data.objects.new('Plane', me_plane)
ob_lamp = bpy.data.objects.new('Lamp', light_lamp)
ob_camera = bpy.data.objects.new('Camera', cam_camera)

# ---- transforms, parenting, visibility, modifiers, constraints
ob_torus.location = (-0.4252, 0.0, 1.332)
ob_torus.scale = (2.529, 2.529, 2.529)
ob_torus.lineart.crease_threshold = 0.0
_m = ob_torus.modifiers.new('Subsurf', 'SUBSURF')
_m.uv_smooth = 'PRESERVE_CORNERS'
_m.quality = 2
_m.show_only_control_edges = False
ob_plane.location = (-1.548, -0.3324, 0.7158)
ob_plane.scale = (11.53, 11.53, 11.53)
ob_plane.lineart.crease_threshold = 0.0
ob_lamp.location = (0.2333, -0.4037, 8.383)
ob_lamp.rotation_euler = (0.6503, 0.05522, 1.866)
ob_lamp.lock_rotations_4d = False
ob_lamp.empty_display_type = 'ARROWS'
ob_lamp.color = (0.0, 0.0, 0.0, 0.0)
ob_lamp.lineart.crease_threshold = 0.0
ob_camera.location = (0.9989, -1.35, 20.81)
ob_camera.rotation_euler = (0.09217, -0.09691, 1.511)
ob_camera.lock_rotations_4d = False
ob_camera.empty_display_type = 'ARROWS'
ob_camera.color = (0.0, 0.0, 0.0, 0.0)
ob_camera.display_type = 'WIRE'
ob_camera.lineart.crease_threshold = 0.0

# ---- collection membership
col_collection_1.objects.link(ob_torus)
col_collection_1.objects.link(ob_plane)
col_collection_1.objects.link(ob_lamp)
col_collection_1.objects.link(ob_camera)

# ---- scene / render settings (as saved in the file)
scene.camera = ob_camera
scene.frame_start = 1; scene.frame_end = 1; scene.frame_set(1)
scene.render.engine = 'BLENDER_EEVEE_NEXT'
scene.render.image_settings.file_format = 'JPEG'
scene.render.image_settings.color_mode = 'RGB'
scene.render.resolution_percentage = 50
scene.render.dither_intensity = 0.0
scene.render.use_stamp_note = True
scene.cycles.use_denoising = False
scene.cycles.samples = 128
scene.cycles.sampling_pattern = 'TABULATED_SOBOL'
scene.cycles.use_adaptive_sampling = False
scene.cycles.use_light_tree = False
scene.cycles.blur_glossy = 0.0
scene.cycles.sample_clamp_indirect = 0.0
scene.view_settings.view_transform = 'Standard'
bpy.context.view_layer.update()
